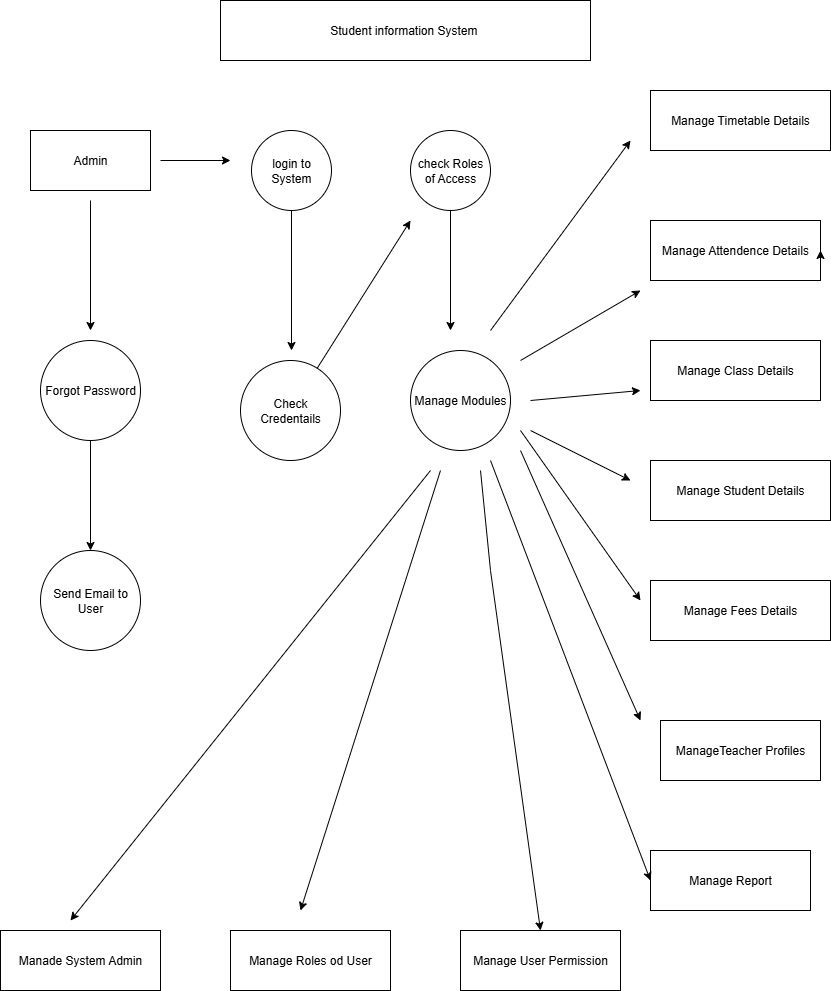

The diagram above was exported from draw.io. Its source (the exported page's mxGraphModel, read from the mxfile embedded in the PNG):
<mxGraphModel dx="1965" dy="2175" grid="1" gridSize="10" guides="1" tooltips="1" connect="1" arrows="1" fold="1" page="1" pageScale="1" pageWidth="850" pageHeight="1100" math="0" shadow="0">
  <root>
    <mxCell id="0" />
    <mxCell id="1" parent="0" />
    <mxCell id="TRO98ZyMUzl4sgzayxel-1" value="Student information System&amp;nbsp;" style="rounded=0;whiteSpace=wrap;html=1;" vertex="1" parent="1">
      <mxGeometry x="250" y="-1070" width="370" height="60" as="geometry" />
    </mxCell>
    <mxCell id="NvpSMSmQDP1GEnre201L-4" value="Admin" style="rounded=0;whiteSpace=wrap;html=1;" vertex="1" parent="1">
      <mxGeometry x="60" y="-940" width="120" height="60" as="geometry" />
    </mxCell>
    <mxCell id="NvpSMSmQDP1GEnre201L-5" value="login to System" style="ellipse;whiteSpace=wrap;html=1;aspect=fixed;" vertex="1" parent="1">
      <mxGeometry x="281" y="-940" width="80" height="80" as="geometry" />
    </mxCell>
    <mxCell id="NvpSMSmQDP1GEnre201L-6" value="check Roles of Access" style="ellipse;whiteSpace=wrap;html=1;aspect=fixed;" vertex="1" parent="1">
      <mxGeometry x="440" y="-940" width="80" height="80" as="geometry" />
    </mxCell>
    <mxCell id="NvpSMSmQDP1GEnre201L-8" value="Manage Timetable Details" style="rounded=0;whiteSpace=wrap;html=1;" vertex="1" parent="1">
      <mxGeometry x="680" y="-980" width="180" height="60" as="geometry" />
    </mxCell>
    <mxCell id="NvpSMSmQDP1GEnre201L-9" value="Manage Attendence Details" style="rounded=0;whiteSpace=wrap;html=1;" vertex="1" parent="1">
      <mxGeometry x="680" y="-850" width="170" height="60" as="geometry" />
    </mxCell>
    <mxCell id="NvpSMSmQDP1GEnre201L-10" value="Manage Class Details" style="rounded=0;whiteSpace=wrap;html=1;" vertex="1" parent="1">
      <mxGeometry x="680" y="-730" width="170" height="60" as="geometry" />
    </mxCell>
    <mxCell id="NvpSMSmQDP1GEnre201L-11" value="Manage Student Details" style="rounded=0;whiteSpace=wrap;html=1;" vertex="1" parent="1">
      <mxGeometry x="680" y="-610" width="180" height="60" as="geometry" />
    </mxCell>
    <mxCell id="NvpSMSmQDP1GEnre201L-12" value="Manage Fees Details" style="rounded=0;whiteSpace=wrap;html=1;" vertex="1" parent="1">
      <mxGeometry x="680" y="-490" width="180" height="60" as="geometry" />
    </mxCell>
    <mxCell id="NvpSMSmQDP1GEnre201L-13" value="ManageTeacher Profiles" style="rounded=0;whiteSpace=wrap;html=1;" vertex="1" parent="1">
      <mxGeometry x="690" y="-350" width="160" height="60" as="geometry" />
    </mxCell>
    <mxCell id="NvpSMSmQDP1GEnre201L-14" value="Manage Report" style="rounded=0;whiteSpace=wrap;html=1;" vertex="1" parent="1">
      <mxGeometry x="680" y="-220" width="160" height="60" as="geometry" />
    </mxCell>
    <mxCell id="NvpSMSmQDP1GEnre201L-15" value="Manage User Permission" style="rounded=0;whiteSpace=wrap;html=1;" vertex="1" parent="1">
      <mxGeometry x="490" y="-140" width="160" height="60" as="geometry" />
    </mxCell>
    <mxCell id="NvpSMSmQDP1GEnre201L-16" value="Manage Roles od User" style="rounded=0;whiteSpace=wrap;html=1;" vertex="1" parent="1">
      <mxGeometry x="260" y="-140" width="160" height="60" as="geometry" />
    </mxCell>
    <mxCell id="NvpSMSmQDP1GEnre201L-17" value="Manade System Admin" style="rounded=0;whiteSpace=wrap;html=1;" vertex="1" parent="1">
      <mxGeometry x="30" y="-140" width="160" height="60" as="geometry" />
    </mxCell>
    <mxCell id="NvpSMSmQDP1GEnre201L-18" value="Forgot Password" style="ellipse;whiteSpace=wrap;html=1;aspect=fixed;" vertex="1" parent="1">
      <mxGeometry x="70" y="-730" width="100" height="100" as="geometry" />
    </mxCell>
    <mxCell id="NvpSMSmQDP1GEnre201L-19" value="Send Email to User" style="ellipse;whiteSpace=wrap;html=1;aspect=fixed;" vertex="1" parent="1">
      <mxGeometry x="70" y="-520" width="100" height="100" as="geometry" />
    </mxCell>
    <mxCell id="NvpSMSmQDP1GEnre201L-20" value="Check Credentails" style="ellipse;whiteSpace=wrap;html=1;aspect=fixed;" vertex="1" parent="1">
      <mxGeometry x="270" y="-710" width="100" height="100" as="geometry" />
    </mxCell>
    <mxCell id="NvpSMSmQDP1GEnre201L-21" value="Manage Modules" style="ellipse;whiteSpace=wrap;html=1;aspect=fixed;" vertex="1" parent="1">
      <mxGeometry x="440" y="-720" width="100" height="100" as="geometry" />
    </mxCell>
    <mxCell id="NvpSMSmQDP1GEnre201L-22" style="edgeStyle=orthogonalEdgeStyle;rounded=0;orthogonalLoop=1;jettySize=auto;html=1;exitX=1;exitY=0.75;exitDx=0;exitDy=0;entryX=1;entryY=0.5;entryDx=0;entryDy=0;" edge="1" parent="1" source="NvpSMSmQDP1GEnre201L-9" target="NvpSMSmQDP1GEnre201L-9">
      <mxGeometry relative="1" as="geometry" />
    </mxCell>
    <mxCell id="NvpSMSmQDP1GEnre201L-23" value="" style="endArrow=classic;html=1;rounded=0;" edge="1" parent="1">
      <mxGeometry width="50" height="50" relative="1" as="geometry">
        <mxPoint x="460" y="-600" as="sourcePoint" />
        <mxPoint x="100" y="-150" as="targetPoint" />
      </mxGeometry>
    </mxCell>
    <mxCell id="NvpSMSmQDP1GEnre201L-24" value="" style="endArrow=classic;html=1;rounded=0;" edge="1" parent="1">
      <mxGeometry width="50" height="50" relative="1" as="geometry">
        <mxPoint x="120" y="-870" as="sourcePoint" />
        <mxPoint x="120" y="-740" as="targetPoint" />
      </mxGeometry>
    </mxCell>
    <mxCell id="NvpSMSmQDP1GEnre201L-26" value="" style="endArrow=classic;html=1;rounded=0;exitX=0.5;exitY=1;exitDx=0;exitDy=0;entryX=0.5;entryY=0;entryDx=0;entryDy=0;" edge="1" parent="1" source="NvpSMSmQDP1GEnre201L-18" target="NvpSMSmQDP1GEnre201L-19">
      <mxGeometry width="50" height="50" relative="1" as="geometry">
        <mxPoint x="100" y="-560" as="sourcePoint" />
        <mxPoint x="150" y="-610" as="targetPoint" />
      </mxGeometry>
    </mxCell>
    <mxCell id="NvpSMSmQDP1GEnre201L-27" value="" style="endArrow=classic;html=1;rounded=0;" edge="1" parent="1">
      <mxGeometry width="50" height="50" relative="1" as="geometry">
        <mxPoint x="510" y="-600" as="sourcePoint" />
        <mxPoint x="570" y="-140" as="targetPoint" />
        <Array as="points">
          <mxPoint x="520" y="-500" />
        </Array>
      </mxGeometry>
    </mxCell>
    <mxCell id="NvpSMSmQDP1GEnre201L-28" value="" style="endArrow=classic;html=1;rounded=0;" edge="1" parent="1">
      <mxGeometry width="50" height="50" relative="1" as="geometry">
        <mxPoint x="470" y="-600" as="sourcePoint" />
        <mxPoint x="330" y="-160" as="targetPoint" />
      </mxGeometry>
    </mxCell>
    <mxCell id="NvpSMSmQDP1GEnre201L-29" value="" style="endArrow=classic;html=1;rounded=0;entryX=0;entryY=0.5;entryDx=0;entryDy=0;" edge="1" parent="1" target="NvpSMSmQDP1GEnre201L-14">
      <mxGeometry width="50" height="50" relative="1" as="geometry">
        <mxPoint x="520" y="-610" as="sourcePoint" />
        <mxPoint x="590" y="-620" as="targetPoint" />
      </mxGeometry>
    </mxCell>
    <mxCell id="NvpSMSmQDP1GEnre201L-30" value="" style="endArrow=classic;html=1;rounded=0;" edge="1" parent="1">
      <mxGeometry width="50" height="50" relative="1" as="geometry">
        <mxPoint x="560" y="-670" as="sourcePoint" />
        <mxPoint x="670" y="-680" as="targetPoint" />
      </mxGeometry>
    </mxCell>
    <mxCell id="NvpSMSmQDP1GEnre201L-31" value="" style="endArrow=classic;html=1;rounded=0;" edge="1" parent="1">
      <mxGeometry width="50" height="50" relative="1" as="geometry">
        <mxPoint x="520" y="-740" as="sourcePoint" />
        <mxPoint x="660" y="-930" as="targetPoint" />
      </mxGeometry>
    </mxCell>
    <mxCell id="NvpSMSmQDP1GEnre201L-32" value="" style="endArrow=classic;html=1;rounded=0;" edge="1" parent="1">
      <mxGeometry width="50" height="50" relative="1" as="geometry">
        <mxPoint x="550" y="-710" as="sourcePoint" />
        <mxPoint x="670" y="-780" as="targetPoint" />
      </mxGeometry>
    </mxCell>
    <mxCell id="NvpSMSmQDP1GEnre201L-33" value="" style="endArrow=classic;html=1;rounded=0;" edge="1" parent="1">
      <mxGeometry width="50" height="50" relative="1" as="geometry">
        <mxPoint x="560" y="-640" as="sourcePoint" />
        <mxPoint x="660" y="-590" as="targetPoint" />
      </mxGeometry>
    </mxCell>
    <mxCell id="NvpSMSmQDP1GEnre201L-34" value="" style="endArrow=classic;html=1;rounded=0;" edge="1" parent="1">
      <mxGeometry width="50" height="50" relative="1" as="geometry">
        <mxPoint x="550" y="-640" as="sourcePoint" />
        <mxPoint x="670" y="-470" as="targetPoint" />
      </mxGeometry>
    </mxCell>
    <mxCell id="NvpSMSmQDP1GEnre201L-35" value="" style="endArrow=classic;html=1;rounded=0;" edge="1" parent="1">
      <mxGeometry width="50" height="50" relative="1" as="geometry">
        <mxPoint x="550" y="-620" as="sourcePoint" />
        <mxPoint x="670" y="-350" as="targetPoint" />
      </mxGeometry>
    </mxCell>
    <mxCell id="NvpSMSmQDP1GEnre201L-36" value="" style="endArrow=classic;html=1;rounded=0;exitX=0.5;exitY=1;exitDx=0;exitDy=0;" edge="1" parent="1" source="NvpSMSmQDP1GEnre201L-5">
      <mxGeometry width="50" height="50" relative="1" as="geometry">
        <mxPoint x="300" y="-840" as="sourcePoint" />
        <mxPoint x="321" y="-720" as="targetPoint" />
      </mxGeometry>
    </mxCell>
    <mxCell id="NvpSMSmQDP1GEnre201L-37" value="" style="endArrow=classic;html=1;rounded=0;" edge="1" parent="1" source="NvpSMSmQDP1GEnre201L-20">
      <mxGeometry width="50" height="50" relative="1" as="geometry">
        <mxPoint x="470" y="-740" as="sourcePoint" />
        <mxPoint x="440" y="-850" as="targetPoint" />
      </mxGeometry>
    </mxCell>
    <mxCell id="NvpSMSmQDP1GEnre201L-38" value="" style="endArrow=classic;html=1;rounded=0;" edge="1" parent="1">
      <mxGeometry width="50" height="50" relative="1" as="geometry">
        <mxPoint x="190" y="-910" as="sourcePoint" />
        <mxPoint x="260" y="-910" as="targetPoint" />
      </mxGeometry>
    </mxCell>
    <mxCell id="NvpSMSmQDP1GEnre201L-39" value="" style="endArrow=classic;html=1;rounded=0;exitX=0.5;exitY=1;exitDx=0;exitDy=0;" edge="1" parent="1" source="NvpSMSmQDP1GEnre201L-6">
      <mxGeometry width="50" height="50" relative="1" as="geometry">
        <mxPoint x="470" y="-750" as="sourcePoint" />
        <mxPoint x="480" y="-740" as="targetPoint" />
      </mxGeometry>
    </mxCell>
  </root>
</mxGraphModel>